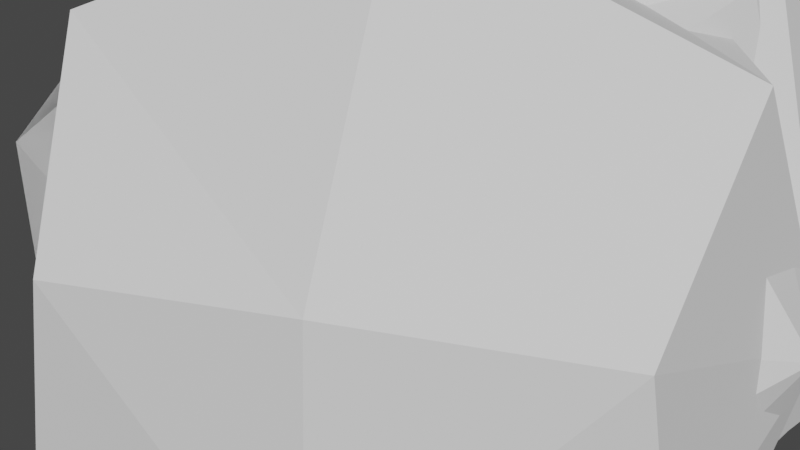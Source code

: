 # Source: AllPlatforms.blend  (saved by Blender 3.1.7; exported with 4.5.12 LTS)
import bpy
from mathutils import Matrix  # noqa: F401  (used for matrix-valued properties, if any)

bpy.ops.wm.read_factory_settings(use_empty=True)
scene = bpy.context.scene
scene.name = 'Scene'

# ---- collections
col_rockplatforms = bpy.data.collections.new('RockPlatforms'); scene.collection.children.link(col_rockplatforms)

# ---- node groups
ng_auto_smooth = bpy.data.node_groups.new('Auto Smooth', 'GeometryNodeTree')
_s = ng_auto_smooth.interface.new_socket(name='Geometry', in_out='OUTPUT', socket_type='NodeSocketGeometry')
_s = ng_auto_smooth.interface.new_socket(name='Geometry', in_out='INPUT', socket_type='NodeSocketGeometry')
_s = ng_auto_smooth.interface.new_socket(name='Angle', in_out='INPUT', socket_type='NodeSocketFloat')
_s.subtype = 'ANGLE'
_s.min_value = 0.0
_s.max_value = 3.142
ng_auto_smooth.is_modifier = True
_N = ng_auto_smooth.nodes; _L = ng_auto_smooth.links
n0 = _N.new('NodeGroupOutput'); n0.name = 'Group Output'; n0.location = (480, -100)
n1 = _N.new('NodeGroupInput'); n1.name = 'Group Input'; n1.location = (-420, -300)
n2 = _N.new('NodeGroupInput'); n2.name = 'Group Input.001'; n2.location = (-60, -100)
n3 = _N.new('GeometryNodeSetShadeSmooth'); n3.name = 'Set Shade Smooth'; n3.location = (120, -100)
n3.domain = 'EDGE'
n4 = _N.new('GeometryNodeSetShadeSmooth'); n4.name = 'Set Shade Smooth.001'; n4.location = (300, -100)
n5 = _N.new('GeometryNodeInputMeshEdgeAngle'); n5.name = 'Edge Angle'; n5.location = (-420, -220)
n6 = _N.new('GeometryNodeInputEdgeSmooth'); n6.name = 'Is Edge Smooth'; n6.location = (-60, -160)
n7 = _N.new('GeometryNodeInputShadeSmooth'); n7.name = 'Is Face Smooth'; n7.location = (-240, -340)
n8 = _N.new('FunctionNodeBooleanMath'); n8.name = 'Boolean Math'; n8.location = (-60, -220)
n9 = _N.new('FunctionNodeCompare'); n9.name = 'Compare'; n9.location = (-240, -180)
n9.operation = 'LESS_EQUAL'
_L.new(n5.outputs[0], n9.inputs[0])
_L.new(n4.outputs[0], n0.inputs[0])
_L.new(n1.outputs[1], n9.inputs[1])
_L.new(n9.outputs[0], n8.inputs[0])
_L.new(n7.outputs[0], n8.inputs[1])
_L.new(n2.outputs[0], n3.inputs[0])
_L.new(n6.outputs[0], n3.inputs[1])
_L.new(n3.outputs[0], n4.inputs[0])
_L.new(n8.outputs[0], n3.inputs[2])
n0.is_active_output = True

# ---- world
world_world = bpy.data.worlds.new('World'); scene.world = world_world
world_world.use_nodes = True; world_world.node_tree.nodes.clear()
_N = world_world.node_tree.nodes; _L = world_world.node_tree.links
n0 = _N.new('ShaderNodeOutputWorld'); n0.name = 'World Output'; n0.location = (300, 300)
n1 = _N.new('ShaderNodeBackground'); n1.name = 'Background'; n1.location = (10, 300)
n1.inputs[0].default_value = (0.05088, 0.05088, 0.05088, 1.0)
_L.new(n1.outputs[0], n0.inputs[0])
n0.is_active_output = True
world_world.color = (0.05088, 0.05088, 0.05088)
world_world.use_sun_shadow = False
world_world.sun_shadow_jitter_overblur = 0.0

# ---- meshes
me_platform = bpy.data.meshes.new('Platform')
me_platform.from_pydata([(-0.1294, 0.983, 0.0), (-0.6036, 0.7866, 0.0), (-0.916, 0.3794, 0.0), (-0.983, -0.1294, 0.0), (-0.7866, -0.6036, 0.0), (-0.3794, -0.916, 0.0), (0.1294, -0.983, 0.0), (0.6036, -0.7866, 0.0), (0.916, -0.3794, 0.0), (0.983, 0.1294, 0.0), (0.7866, 0.6036, 0.0), (0.3794, 0.916, 0.0), (0.6209, 0.8092, -0.3711), (0.9424, 0.3903, -0.3711), (1.011, -0.1331, -0.3711), (0.8092, -0.6209, -0.3711), (0.3903, -0.9424, -0.3711), (-0.1331, -1.011, -0.3711), (-0.6209, -0.8092, -0.3711), (-0.9424, -0.3903, -0.3711), (-1.011, 0.1331, -0.3711), (-0.8092, 0.6209, -0.3711), (-0.3903, 0.9424, -0.3711), (0.1331, 1.011, -0.3711), (0.5672, 0.4352, -1.187), (0.6605, -0.2736, -1.187), (0.09332, -0.7088, -1.187), (-0.5672, -0.4352, -1.187), (-0.6605, 0.2736, -1.187), (-0.09332, 0.7088, -1.187)], [], [(0, 23, 22), (9, 8, 14), (4, 3, 19), (5, 4, 18), (11, 10, 12), (7, 6, 16), (3, 2, 20), (10, 9, 13), (6, 5, 17), (1, 0, 22), (2, 1, 21), (4, 19, 18), (8, 15, 14), (4, 5, 6), (9, 14, 13), (0, 11, 23), (8, 7, 15), (5, 18, 17), (11, 12, 23), (1, 22, 21), (7, 16, 15), (3, 20, 19), (10, 13, 12), (6, 17, 16), (2, 21, 20), (13, 24, 12), (16, 26, 25, 15), (21, 28, 20), (19, 27, 18), (14, 25, 24, 13), (12, 24, 29, 23), (22, 29, 28, 21), (17, 26, 16), (15, 25, 14), (20, 28, 27, 19), (18, 27, 26, 17), (23, 29, 22), (6, 7, 8), (8, 9, 10), (10, 11, 0), (0, 1, 2), (2, 3, 4), (2, 4, 0), (0, 4, 8), (8, 4, 6), (8, 10, 0)])
me_platform.polygons.foreach_set('use_smooth', [True] * 46)
_k = set([(0, 1), (0, 11), (1, 2), (2, 3), (3, 4), (4, 5), (5, 6), (6, 7), (7, 8), (8, 9), (9, 10), (10, 11), (12, 13), (12, 23), (13, 14), (14, 15), (15, 16), (16, 17), (17, 18), (18, 19), (19, 20), (20, 21), (21, 22), (22, 23)])
me_platform.attributes.new('sharp_edge', 'BOOLEAN', 'EDGE').data.foreach_set('value', [ (min(e.vertices), max(e.vertices)) in _k for e in me_platform.edges])
_uv = me_platform.uv_layers.new(name='UVMap')
_uv.uv.foreach_set('vector', [0.2251, 0.8301, 0.1789, 0.8792, 0.1635, 0.8025, 0.2117, 0.1492, 0.2012, 0.2245, 0.1512, 0.1792, 0.1892, 0.5283, 0.1937, 0.6042, 0.1357, 0.5695, 0.1877, 0.4522, 0.1892, 0.5283, 0.1327, 0.4913, 0.2415, 7.752e-05, 0.2251, 0.07435, 0.1789, 0.02518, 0.1937, 0.3002, 0.1892, 0.3762, 0.1357, 0.3349, 0.1937, 0.6042, 0.2012, 0.6799, 0.1419, 0.6475, 0.2251, 0.07435, 0.2117, 0.1492, 0.1635, 0.1019, 0.1892, 0.3762, 0.1877, 0.4522, 0.1327, 0.4131, 0.2117, 0.7552, 0.2251, 0.8301, 0.1635, 0.8025, 0.2012, 0.6799, 0.2117, 0.7552, 0.1512, 0.7252, 0.1892, 0.5283, 0.1357, 0.5695, 0.1327, 0.4913, 0.2012, 0.2245, 0.1419, 0.2569, 0.1512, 0.1792, 0.435, 0.4442, 0.3267, 0.4145, 0.2478, 0.3346, 0.2117, 0.1492, 0.1512, 0.1792, 0.1635, 0.1019, 0.2251, 0.8301, 0.2415, 0.9043, 0.1789, 0.8792, 0.2012, 0.2245, 0.1937, 0.3002, 0.1419, 0.2569, 0.1877, 0.4522, 0.1327, 0.4913, 0.1327, 0.4131, 0.2415, 0.9043, 0.1973, 0.9553, 0.1789, 0.8792, 0.2117, 0.7552, 0.1635, 0.8025, 0.1512, 0.7252, 0.1937, 0.3002, 0.1357, 0.3349, 0.1419, 0.2569, 0.1937, 0.6042, 0.1419, 0.6475, 0.1357, 0.5695, 0.2251, 0.07435, 0.1635, 0.1019, 0.1789, 0.02518, 0.1892, 0.3762, 0.1327, 0.4131, 0.1357, 0.3349, 0.2012, 0.6799, 0.1512, 0.7252, 0.1419, 0.6475, 0.1635, 0.1019, 0.04626, 0.03851, 0.1789, 0.02518, 0.1357, 0.3349, 0.002491, 0.3382, 0.01086, 0.2326, 0.1419, 0.2569, 0.1512, 0.7252, 0.02003, 0.7015, 0.1419, 0.6475, 0.1357, 0.5695, 0.006874, 0.5355, 0.1327, 0.4913, 0.1512, 0.1792, 0.01809, 0.172, 0.03478, 0.06735, 0.1635, 0.1019, 0.1973, 0.9553, 0.07167, 0.9999, 0.04677, 0.8969, 0.1789, 0.8792, 0.1635, 0.8025, 0.03477, 0.8371, 0.01809, 0.7324, 0.1512, 0.7252, 0.1327, 0.4131, 0.006874, 0.369, 0.1357, 0.3349, 0.1419, 0.2569, 0.02003, 0.203, 0.1512, 0.1792, 0.1419, 0.6475, 0.01086, 0.6718, 0.002491, 0.5662, 0.1357, 0.5695, 0.1327, 0.4913, 7.752e-05, 0.5052, 7.753e-05, 0.3992, 0.1327, 0.4131, 0.1789, 0.8792, 0.04626, 0.8659, 0.1635, 0.8025, 0.2478, 0.3346, 0.2194, 0.2259, 0.2491, 0.1176, 0.2491, 0.1176, 0.329, 0.03872, 0.4377, 0.01033, 0.4377, 0.01033, 0.546, 0.04007, 0.6249, 0.12, 0.6249, 0.12, 0.6533, 0.2286, 0.6235, 0.3369, 0.6235, 0.3369, 0.5436, 0.4158, 0.435, 0.4442, 0.6235, 0.3369, 0.435, 0.4442, 0.6249, 0.12, 0.6249, 0.12, 0.435, 0.4442, 0.2491, 0.1176, 0.2491, 0.1176, 0.435, 0.4442, 0.2478, 0.3346, 0.2491, 0.1176, 0.4377, 0.01033, 0.6249, 0.12])
me_platform.use_remesh_fix_poles = True
me_platform.use_remesh_preserve_attributes = False
me_platform.update()
me_rock = bpy.data.meshes.new('rock')
me_rock.from_pydata([(-0.7552, -0.5021, -0.5122), (-0.7435, 0.5008, -0.4898), (-0.7776, -0.5026, 0.3566), (-0.7935, 0.5026, 0.3798), (0.7512, -0.5001, -0.3825), (0.7474, 0.5021, -0.3467), (0.751, -0.5021, 0.3723), (0.7421, 0.5036, 0.3554)], [], [(0, 2, 3, 1), (0, 1, 5, 4), (0, 4, 6, 2), (7, 6, 4, 5), (7, 3, 2, 6), (7, 5, 1, 3)])
me_rock.use_remesh_fix_poles = True
me_rock.use_remesh_preserve_attributes = False
me_rock.update()
me_rock_001 = bpy.data.meshes.new('rock.001')
me_rock_001.from_pydata([(-0.7552, -0.5021, -0.5122), (-0.7435, 0.5008, -0.4898), (-0.7776, -0.5026, 0.3566), (-0.7935, 0.5026, 0.3798), (0.7512, -0.5001, -0.3825), (0.7474, 0.5021, -0.3467), (0.751, -0.5021, 0.3723), (0.7421, 0.5036, 0.3554)], [], [(0, 2, 3, 1), (0, 1, 5, 4), (0, 4, 6, 2), (7, 6, 4, 5), (7, 3, 2, 6), (7, 5, 1, 3)])
me_rock_001.use_remesh_fix_poles = True
me_rock_001.use_remesh_preserve_attributes = False
me_rock_001.update()
me_rock_002 = bpy.data.meshes.new('rock.002')
me_rock_002.from_pydata([(-0.7552, -0.5021, -0.5122), (-0.7435, 0.5008, -0.4898), (-0.9166, -0.703, -0.1885), (-0.9081, 0.4828, 0.5293), (0.7512, -0.5001, -0.3825), (0.7474, 0.5021, -0.3467), (0.542, -0.761, -0.2962), (0.6238, 0.4838, 0.5251)], [], [(0, 2, 3, 1), (7, 6, 4, 5), (7, 3, 2, 6), (7, 5, 1, 3)])
me_rock_002.use_remesh_fix_poles = True
me_rock_002.use_remesh_preserve_attributes = False
me_rock_002.update()
me_rock_003 = bpy.data.meshes.new('rock.003')
me_rock_003.from_pydata([(-0.7552, -0.5021, -0.5122), (-0.7435, 0.5008, -0.4898), (-0.7776, -0.5026, 0.3566), (-0.7935, 0.5026, 0.3798), (0.7512, -0.5001, -0.3825), (0.7474, 0.5021, -0.3467), (0.751, -0.5021, 0.3723), (0.7421, 0.5036, 0.3554)], [], [(0, 2, 3, 1), (0, 1, 5, 4), (0, 4, 6, 2), (7, 6, 4, 5), (7, 3, 2, 6), (7, 5, 1, 3)])
me_rock_003.use_remesh_fix_poles = True
me_rock_003.use_remesh_preserve_attributes = False
me_rock_003.update()
me_rock_004 = bpy.data.meshes.new('rock.004')
me_rock_004.from_pydata([(-0.5367, -0.5037, 1.192e-07), (-1.12, 0.3853, 8.941e-08), (-0.7935, 0.5026, 0.3798), (0.6859, -0.2439, -1.192e-07), (0.6455, 0.724, -5.96e-08), (0.7421, 0.5036, 0.3554)], [], [(0, 2, 1), (5, 3, 4), (5, 4, 1, 2), (5, 2, 0, 3)])
me_rock_004.use_remesh_fix_poles = True
me_rock_004.use_remesh_preserve_attributes = False
me_rock_004.update()
me_rock_005 = bpy.data.meshes.new('rock.005')
me_rock_005.from_pydata([(-0.5367, -0.5037, 1.192e-07), (-1.12, 0.3853, 8.941e-08), (-0.7935, 0.5026, 0.3798), (0.6859, -0.2439, -1.192e-07), (0.6455, 0.724, -5.96e-08), (0.7421, 0.5036, 0.3554)], [], [(0, 2, 1), (5, 3, 4), (5, 4, 1, 2), (5, 2, 0, 3)])
me_rock_005.use_remesh_fix_poles = True
me_rock_005.use_remesh_preserve_attributes = False
me_rock_005.update()
me_rock_006 = bpy.data.meshes.new('rock.006')
me_rock_006.from_pydata([(-0.7552, -0.5021, -0.5122), (-0.7435, 0.5008, -0.4898), (-0.7776, -0.5026, 0.3566), (-0.7935, 0.5026, 0.3798), (0.7512, -0.5001, -0.3825), (0.7474, 0.5021, -0.3467), (0.751, -0.5021, 0.3723), (0.7421, 0.5036, 0.3554)], [], [(0, 2, 3, 1), (0, 1, 5, 4), (0, 4, 6, 2), (7, 6, 4, 5), (7, 3, 2, 6), (7, 5, 1, 3)])
me_rock_006.use_remesh_fix_poles = True
me_rock_006.use_remesh_preserve_attributes = False
me_rock_006.update()
me_rock_007 = bpy.data.meshes.new('rock.007')
me_rock_007.from_pydata([(-0.2096, -0.6086, -0.4654), (-0.7435, 0.5008, -0.4898), (-0.2268, -0.6094, 0.3771), (-0.7935, 0.5026, 0.3798), (0.7737, -0.3539, -0.7605), (0.7474, 0.5021, -0.3467), (0.9494, -0.6084, 0.1195), (0.7421, 0.5036, 0.3554)], [], [(0, 2, 3, 1), (0, 1, 5, 4), (7, 6, 4, 5), (7, 3, 2, 6), (7, 5, 1, 3)])
me_rock_007.use_remesh_fix_poles = True
me_rock_007.use_remesh_preserve_attributes = False
me_rock_007.update()
me_rock_008 = bpy.data.meshes.new('rock.008')
me_rock_008.from_pydata([(-0.7552, -0.5021, -0.5122), (-0.7435, 0.5008, -0.4898), (-0.9166, -0.703, -0.1885), (-0.9081, 0.4828, 0.5293), (0.7512, -0.5001, -0.3825), (0.7474, 0.5021, -0.3467), (0.542, -0.761, -0.2962), (0.6238, 0.4838, 0.5251)], [], [(0, 2, 3, 1), (7, 6, 4, 5), (7, 3, 2, 6), (7, 5, 1, 3)])
me_rock_008.use_remesh_fix_poles = True
me_rock_008.use_remesh_preserve_attributes = False
me_rock_008.update()
me_rock_009 = bpy.data.meshes.new('rock.009')
me_rock_009.from_pydata([(-0.7552, -0.5021, -0.5122), (-0.7435, 0.5008, -0.4898), (-0.7776, -0.5026, 0.3566), (-0.7935, 0.5026, 0.3798), (0.7512, -0.5001, -0.3825), (0.7474, 0.5021, -0.3467), (0.751, -0.5021, 0.3723), (0.7421, 0.5036, 0.3554)], [], [(0, 2, 3, 1), (0, 1, 5, 4), (0, 4, 6, 2), (7, 6, 4, 5), (7, 3, 2, 6), (7, 5, 1, 3)])
me_rock_009.use_remesh_fix_poles = True
me_rock_009.use_remesh_preserve_attributes = False
me_rock_009.update()
me_rock_010 = bpy.data.meshes.new('rock.010')
me_rock_010.from_pydata([(-0.5367, -0.5037, 1.192e-07), (-1.12, 0.3853, 8.941e-08), (-0.7935, 0.5026, 0.3798), (0.6859, -0.2439, -1.192e-07), (0.6455, 0.724, -5.96e-08), (0.7421, 0.5036, 0.3554)], [], [(0, 2, 1), (5, 3, 4), (5, 4, 1, 2), (5, 2, 0, 3)])
me_rock_010.use_remesh_fix_poles = True
me_rock_010.use_remesh_preserve_attributes = False
me_rock_010.update()
me_rock_011 = bpy.data.meshes.new('rock.011')
me_rock_011.from_pydata([(-0.5367, -0.5037, 1.192e-07), (-1.12, 0.3853, 8.941e-08), (-0.7935, 0.5026, 0.3798), (0.6859, -0.2439, -1.192e-07), (0.6455, 0.724, -5.96e-08), (0.7421, 0.5036, 0.3554)], [], [(0, 2, 1), (5, 3, 4), (5, 4, 1, 2), (5, 2, 0, 3)])
me_rock_011.use_remesh_fix_poles = True
me_rock_011.use_remesh_preserve_attributes = False
me_rock_011.update()
me_rock_012 = bpy.data.meshes.new('rock.012')
me_rock_012.from_pydata([(-0.7955, -0.4826, -0.6654), (-0.7435, 0.5008, -0.4898), (-0.8234, -0.5099, 0.03016), (-0.7935, 0.5026, 0.3798), (0.4046, -0.6061, -0.5491), (0.7474, 0.5021, -0.3467), (0.3956, -0.6327, 0.05534), (0.7421, 0.5036, 0.3554)], [], [(0, 2, 3, 1), (0, 1, 5, 4), (7, 6, 4, 5), (7, 3, 2, 6), (7, 5, 1, 3)])
me_rock_012.use_remesh_fix_poles = True
me_rock_012.use_remesh_preserve_attributes = False
me_rock_012.update()
me_rockplatform1 = bpy.data.meshes.new('RockPlatform1')
me_rockplatform1.from_pydata([(0.2431, -0.9272, -1.284), (0.734, -0.5334, -1.16), (0.5922, -0.1937, -1.049), (0.431, -0.9798, -0.3963), (0.9106, -0.7421, -0.3947), (0.7219, -0.3469, -0.2985), (0.3172, -0.194, -1.123), (0.5953, -0.785, -1.4), (0.285, -0.5976, -1.079), (0.785, -0.2483, -1.289), (0.2707, -1.165, -0.82), (0.8816, -0.647, -0.8006), (0.3121, -0.8353, -0.249), (0.8432, -0.4818, -0.228), (0.7927, -1.071, -0.252), (0.412, -0.3928, -1.435), (0.7806, -1.107, -0.8815), (0.03382, -0.8549, -0.681), (0.6252, -0.7445, -0.111), (0.7565, -0.3229, -0.735), (-0.06636, 0.7574, -0.04534), (0.3084, 1.225, -0.315), (0.481, 0.7713, -0.1578), (0.6319, 1.134, -0.2428), (0.2401, 0.4797, -0.8744), (0.4182, 0.9559, -1.062), (0.6295, 0.4507, -0.7882), (0.8271, 0.8754, -0.9222), (0.6424, 0.9682, -0.03687), (-0.00678, 1.144, -0.1214), (0.3374, 0.8079, -0.1523), (0.3394, 1.151, -0.7053), (0.4497, 0.367, -0.8797), (0.6477, 0.6588, -0.8741), (0.6642, 0.9273, -1.092), (0.7261, 0.3233, -0.2878), (0.1945, 0.6871, -1.196), (0.3365, 1.051, 0.007764), (-0.07984, 0.9552, -0.7064), (0.5532, 0.5927, -1.118), (0.8131, 0.7258, -0.4417), (0.5671, 1.086, -0.6343), (0.0282, 0.765, -0.6451), (-0.3395, 0.806, -0.2502), (-0.5628, 1.049, -0.5746), (-0.7341, 0.01678, -0.664), (-0.6727, 0.3305, -0.3774), (-0.9415, 0.6272, -0.5743), (-0.2675, 0.7907, -0.6814), (-0.1203, 0.8105, -0.4322), (0.0633, 0.7532, -0.8044), (-0.4695, 1.042, -0.4082), (-0.6656, 0.6342, -0.1555), (-0.655, 0.01374, -0.8363), (-0.6012, 0.3948, -0.9868), (-0.9798, 0.5135, -0.4426), (-0.8179, 0.1392, -0.4785), (-0.8084, 0.8933, -0.5713), (-0.1733, 0.995, -0.5963), (-0.9791, 0.2371, -0.6434), (-0.4549, 0.6455, -0.7125), (-0.8088, 0.8395, -0.3589), (-0.5166, -0.6435, -0.5932), (-0.6905, -0.2621, -0.6977), (-0.7876, -0.6051, -0.7109), (-0.9203, -0.343, -0.7899), (-0.7382, -0.601, -0.1644), (-0.876, -0.2659, -0.1791), (-0.9613, -0.6868, -0.3348), (-1.13, -0.3711, -0.3081), (-0.8879, -0.5142, -0.8728), (-0.6813, -0.5741, -0.7001), (-0.7987, -0.1881, -0.8675), (-0.559, -0.6762, -0.373), (-0.7698, -0.2226, -0.4379), (-0.8743, -0.6874, -0.1592), (-1.014, -0.5173, -0.258), (-1.045, -0.2907, -0.191), (-0.9763, -0.8766, -0.5543), (-0.7484, -0.3895, 0.004648), (-1.177, -0.2931, -0.5905), (-0.6572, -0.4258, -0.9495), (-0.6941, -0.8193, -0.4416), (-0.9821, -0.4924, -0.07065), (-1.176, -0.6133, -0.6132), (-0.9273, -0.2515, -0.5049), (0.5145, -0.5119, 3.262e-08), (0.2885, -0.3425, 4.182e-08), (0.4034, -0.2915, 0.08653), (0.8169, -0.271, -3.657e-08), (0.6534, -0.05755, -1.684e-08), (0.339, -0.4765, 4.921e-08), (0.4326, -0.3861, 0.06196), (0.3233, -0.3039, 0.06196), (0.7022, -0.4273, -4.683e-09), (0.4345, -0.1641, 1.52e-08), (0.753, -0.168, 0.05969), (0.6737, -0.06475, 0.05969), (0.7977, -0.115, -3.869e-08), (0.7794, -0.08577, 0.04524), (0.4762, -0.1575, 0.06768), (0.61, -0.2891, 0.06768), (-0.8671, 0.3018, -0.03889), (-0.7481, 0.3476, -0.01512), (-0.8378, 0.08543, -0.02279), (-0.7043, 0.1079, -0.008008), (-0.8181, 0.3938, 0.0102), (-0.7875, 0.3106, 0.01906), (-0.9022, 0.1787, -1.49e-08), (-0.6549, 0.2493, 0.008705), (-0.7747, 0.07868, 0.03572), (-0.7598, 0.0452, -0.01052), (-0.7963, 0.1912, 0.03976), (-0.1294, 0.983, 0.0), (-0.6036, 0.7866, 0.0), (-0.916, 0.3794, 0.0), (-0.983, -0.1294, 0.0), (-0.7866, -0.6036, 0.0), (-0.3794, -0.916, 0.0), (0.1294, -0.983, 0.0), (0.6036, -0.7866, 0.0), (0.916, -0.3794, 0.0), (0.983, 0.1294, 0.0), (0.7866, 0.6036, 0.0), (0.3794, 0.916, 0.0), (0.6209, 0.8092, -0.3711), (0.9424, 0.3903, -0.3711), (1.011, -0.1331, -0.3711), (0.8092, -0.6209, -0.3711), (0.3903, -0.9424, -0.3711), (-0.1331, -1.011, -0.3711), (-0.6209, -0.8092, -0.3711), (-0.9424, -0.3903, -0.3711), (-1.011, 0.1331, -0.3711), (-0.8092, 0.6209, -0.3711), (-0.3903, 0.9424, -0.3711), (0.1331, 1.011, -0.3711), (0.5672, 0.4352, -1.187), (0.6605, -0.2736, -1.187), (0.09332, -0.7088, -1.187), (-0.5672, -0.4352, -1.187), (-0.6605, 0.2736, -1.187), (-0.09332, 0.7088, -1.187)], [], [(8, 7, 0), (8, 6, 15), (6, 9, 15), (7, 9, 1), (0, 16, 10), (1, 16, 7), (16, 4, 14), (16, 3, 10), (0, 17, 8), (3, 17, 10), (12, 14, 18), (13, 14, 4), (4, 19, 13), (19, 1, 9), (8, 15, 7), (6, 2, 9), (7, 15, 9), (0, 7, 16), (1, 11, 16), (16, 11, 4), (16, 14, 3), (0, 10, 17), (3, 12, 17), (12, 3, 14), (13, 18, 14), (5, 13, 19), (4, 11, 19), (19, 11, 1), (19, 9, 2), (30, 29, 20), (30, 28, 37), (21, 38, 29), (38, 25, 36), (33, 34, 27), (33, 32, 39), (32, 36, 39), (34, 36, 25), (27, 40, 33), (40, 22, 35), (40, 26, 33), (40, 27, 41, 23), (25, 41, 34), (30, 37, 29), (30, 22, 28), (20, 29, 38), (21, 31, 38), (38, 31, 25), (38, 36, 24), (33, 39, 34), (33, 26, 32), (32, 24, 36), (34, 39, 36), (23, 28, 40), (40, 28, 22), (40, 35, 26), (27, 34, 41), (25, 31, 41), (41, 31, 21), (42, 58, 49), (50, 48, 58), (48, 51, 58), (49, 51, 43), (54, 55, 47), (54, 53, 59), (59, 45, 56), (59, 46, 55), (47, 60, 54), (44, 60, 57), (47, 61, 57), (55, 52, 61), (61, 43, 51), (61, 44, 57), (42, 50, 58), (48, 44, 51), (49, 58, 51), (54, 59, 55), (59, 53, 45), (59, 56, 46), (47, 57, 60), (44, 48, 60), (47, 55, 61), (55, 46, 52), (61, 52, 43), (61, 51, 44), (71, 70, 81), (70, 72, 81), (62, 82, 71), (66, 82, 73), (82, 68, 78), (82, 64, 71), (76, 77, 69), (76, 75, 83), (75, 79, 83), (77, 79, 67), (69, 84, 76), (65, 84, 80), (84, 64, 78), (84, 68, 76), (69, 85, 80), (67, 85, 77), (85, 63, 72), (85, 65, 80), (71, 64, 70), (70, 65, 72), (62, 73, 82), (66, 75, 82), (82, 75, 68), (82, 78, 64), (76, 83, 77), (76, 68, 75), (75, 66, 79), (77, 83, 79), (69, 80, 84), (65, 70, 84), (84, 70, 64), (84, 78, 68), (69, 77, 85), (67, 74, 85), (85, 74, 63), (85, 72, 65), (92, 91, 86), (93, 92, 88), (91, 92, 93, 87), (88, 101, 96, 99, 97, 100), (98, 96, 89), (90, 99, 98), (90, 100, 97), (95, 93, 100), (101, 86, 94), (101, 89, 96), (98, 99, 96), (90, 97, 99), (90, 95, 100), (95, 87, 93), (100, 93, 88), (88, 92, 101), (101, 92, 86), (101, 94, 89), (107, 106, 102), (111, 110, 104), (112, 102, 108), (112, 104, 110), (112, 110, 111, 105, 109, 103, 106, 107), (112, 107, 102), (112, 108, 104), (113, 136, 135), (122, 121, 127), (117, 116, 132), (118, 117, 131), (124, 123, 125), (120, 119, 129), (116, 115, 133), (123, 122, 126), (119, 118, 130), (114, 113, 135), (115, 114, 134), (117, 132, 131), (121, 128, 127), (117, 118, 119), (122, 127, 126), (113, 124, 136), (121, 120, 128), (118, 131, 130), (124, 125, 136), (114, 135, 134), (120, 129, 128), (116, 133, 132), (123, 126, 125), (119, 130, 129), (115, 134, 133), (126, 137, 125), (129, 139, 138, 128), (134, 141, 133), (132, 140, 131), (127, 138, 137, 126), (125, 137, 142, 136), (135, 142, 141, 134), (130, 139, 129), (128, 138, 127), (133, 141, 140, 132), (131, 140, 139, 130), (136, 142, 135), (119, 120, 121), (121, 122, 123), (123, 124, 113), (113, 114, 115), (115, 116, 117), (115, 117, 113), (113, 117, 121), (121, 117, 119), (121, 123, 113), (28, 23, 41, 21, 29, 37)])
me_rockplatform1.polygons.foreach_set('use_smooth', [0, 0, 0, 0, 0, 0, 0, 0, 0, 0, 0, 0, 0, 0, 0, 0, 0, 0, 0, 0, 0, 0, 0, 0, 0, 0, 0, 0, 0, 0, 0, 0, 0, 0, 0, 0, 0, 0, 0, 0, 0, 0, 0, 0, 0, 0, 0, 0, 0, 0, 0, 0, 0, 0, 0, 0, 0, 0, 0, 0, 0, 0, 0, 0, 0, 0, 0, 0, 0, 0, 0, 0, 0, 0, 0, 0, 0, 0, 0, 0, 0, 0, 0, 0, 0, 0, 0, 0, 0, 0, 0, 0, 0, 0, 0, 0, 0, 0, 0, 0, 0, 0, 0, 0, 0, 0, 0, 0, 0, 0, 0, 0, 0, 0, 0, 0, 0, 0, 0, 0, 0, 0, 0, 0, 0, 0, 0, 0, 0, 0, 0, 0, 0, 0, 0, 0, 0, 0, 0, 0, 0, 0, 0, 0, 0, 1, 1, 1, 1, 1, 1, 1, 1, 1, 1, 1, 1, 1, 1, 1, 1, 1, 1, 1, 1, 1, 1, 1, 1, 1, 1, 1, 1, 1, 1, 1, 1, 1, 1, 1, 1, 1, 1, 1, 1, 1, 1, 1, 1, 1, 1, 0])
_k = set([(113, 114), (113, 124), (114, 115), (115, 116), (116, 117), (117, 118), (118, 119), (119, 120), (120, 121), (121, 122), (122, 123), (123, 124), (125, 126), (125, 136), (126, 127), (127, 128), (128, 129), (129, 130), (130, 131), (131, 132), (132, 133), (133, 134), (134, 135), (135, 136)])
me_rockplatform1.attributes.new('sharp_edge', 'BOOLEAN', 'EDGE').data.foreach_set('value', [ (min(e.vertices), max(e.vertices)) in _k for e in me_rockplatform1.edges])
_uv = me_rockplatform1.uv_layers.new(name='UVMap')
_uv.uv.foreach_set('vector', [0.7866, 0.4565, 0.8112, 0.5331, 0.7794, 0.5262, 0.7866, 0.4565, 0.8923, 0.4677, 0.8381, 0.5087, 0.8923, 0.4677, 0.8555, 0.5346, 0.8381, 0.5087, 0.8112, 0.5331, 0.8555, 0.5346, 0.8383, 0.552, 0.7794, 0.5262, 0.7896, 0.5798, 0.7509, 0.558, 0.8383, 0.552, 0.7896, 0.5798, 0.8112, 0.5331, 0.7896, 0.5798, 0.8116, 0.6375, 0.7722, 0.6308, 0.7896, 0.5798, 0.7306, 0.6111, 0.7509, 0.558, 0.7794, 0.5262, 0.6796, 0.5216, 0.7866, 0.4565, 0.7306, 0.6111, 0.6796, 0.5216, 0.7509, 0.558, 0.6925, 0.6428, 0.7722, 0.6308, 0.7581, 0.6825, 0.8294, 0.6931, 0.7722, 0.6308, 0.8116, 0.6375, 0.8116, 0.6375, 0.8959, 0.602, 0.8294, 0.6931, 0.8959, 0.602, 0.8383, 0.552, 0.8555, 0.5346, 0.7866, 0.4565, 0.8381, 0.5087, 0.8112, 0.5331, 0.8923, 0.4677, 0.8959, 0.5284, 0.8555, 0.5346, 0.8112, 0.5331, 0.8381, 0.5087, 0.8555, 0.5346, 0.7794, 0.5262, 0.8112, 0.5331, 0.7896, 0.5798, 0.8383, 0.552, 0.8327, 0.5934, 0.7896, 0.5798, 0.7896, 0.5798, 0.8327, 0.5934, 0.8116, 0.6375, 0.7896, 0.5798, 0.7722, 0.6308, 0.7306, 0.6111, 0.7794, 0.5262, 0.7509, 0.558, 0.6796, 0.5216, 0.7306, 0.6111, 0.6925, 0.6428, 0.6796, 0.5216, 0.6925, 0.6428, 0.7306, 0.6111, 0.7722, 0.6308, 0.8294, 0.6931, 0.7581, 0.6825, 0.7722, 0.6308, 0.8701, 0.6901, 0.8294, 0.6931, 0.8959, 0.602, 0.8116, 0.6375, 0.8327, 0.5934, 0.8959, 0.602, 0.8959, 0.602, 0.8327, 0.5934, 0.8383, 0.552, 0.8959, 0.602, 0.8555, 0.5346, 0.8959, 0.5284, 0.6795, 0.5351, 0.5756, 0.5385, 0.5881, 0.4565, 0.6795, 0.5351, 0.6204, 0.5954, 0.604, 0.5684, 0.5694, 0.5765, 0.4717, 0.5635, 0.5756, 0.5385, 0.4717, 0.5635, 0.5301, 0.6376, 0.5068, 0.6519, 0.5569, 0.6826, 0.5446, 0.65, 0.5625, 0.6518, 0.5569, 0.6826, 0.4992, 0.7398, 0.5283, 0.6722, 0.4992, 0.7398, 0.5068, 0.6519, 0.5283, 0.6722, 0.5446, 0.65, 0.5068, 0.6519, 0.5301, 0.6376, 0.5625, 0.6518, 0.6155, 0.6541, 0.5569, 0.6826, 0.6155, 0.6541, 0.6793, 0.5787, 0.6795, 0.7062, 0.6155, 0.6541, 0.5602, 0.7301, 0.5569, 0.6826, 0.6155, 0.6541, 0.5625, 0.6518, 0.5624, 0.6152, 0.5954, 0.6009, 0.5301, 0.6376, 0.5624, 0.6152, 0.5446, 0.65, 0.6795, 0.5351, 0.604, 0.5684, 0.5756, 0.5385, 0.6795, 0.5351, 0.6793, 0.5787, 0.6204, 0.5954, 0.5881, 0.4565, 0.5756, 0.5385, 0.4717, 0.5635, 0.5694, 0.5765, 0.5431, 0.6039, 0.4717, 0.5635, 0.4717, 0.5635, 0.5431, 0.6039, 0.5301, 0.6376, 0.4717, 0.5635, 0.5068, 0.6519, 0.4631, 0.6946, 0.5569, 0.6826, 0.5283, 0.6722, 0.5446, 0.65, 0.5569, 0.6826, 0.5602, 0.7301, 0.4992, 0.7398, 0.4992, 0.7398, 0.4631, 0.6946, 0.5068, 0.6519, 0.5446, 0.65, 0.5283, 0.6722, 0.5068, 0.6519, 0.5954, 0.6009, 0.6204, 0.5954, 0.6155, 0.6541, 0.6155, 0.6541, 0.6204, 0.5954, 0.6793, 0.5787, 0.6155, 0.6541, 0.6795, 0.7062, 0.5602, 0.7301, 0.5625, 0.6518, 0.5446, 0.65, 0.5624, 0.6152, 0.5301, 0.6376, 0.5431, 0.6039, 0.5624, 0.6152, 0.5624, 0.6152, 0.5431, 0.6039, 0.5694, 0.5765, 0.7795, 0.6932, 0.7626, 0.7382, 0.7333, 0.7111, 0.8098, 0.6958, 0.7932, 0.7592, 0.7626, 0.7382, 0.7932, 0.7592, 0.7374, 0.7696, 0.7626, 0.7382, 0.7333, 0.7111, 0.7374, 0.7696, 0.6994, 0.7474, 0.8098, 0.867, 0.7266, 0.8453, 0.7426, 0.8332, 0.8098, 0.867, 0.7738, 0.9263, 0.7388, 0.8792, 0.7388, 0.8792, 0.744, 0.9211, 0.714, 0.8986, 0.7388, 0.8792, 0.6833, 0.8708, 0.7266, 0.8453, 0.7426, 0.8332, 0.8011, 0.8019, 0.8098, 0.867, 0.7487, 0.7841, 0.8011, 0.8019, 0.7443, 0.806, 0.7426, 0.8332, 0.7234, 0.8056, 0.7443, 0.806, 0.7266, 0.8453, 0.6796, 0.8073, 0.7234, 0.8056, 0.7234, 0.8056, 0.6994, 0.7474, 0.7374, 0.7696, 0.7234, 0.8056, 0.7487, 0.7841, 0.7443, 0.806, 0.7795, 0.6932, 0.8098, 0.6958, 0.7626, 0.7382, 0.7932, 0.7592, 0.7487, 0.7841, 0.7374, 0.7696, 0.7333, 0.7111, 0.7626, 0.7382, 0.7374, 0.7696, 0.8098, 0.867, 0.7388, 0.8792, 0.7266, 0.8453, 0.7388, 0.8792, 0.7738, 0.9263, 0.744, 0.9211, 0.7388, 0.8792, 0.714, 0.8986, 0.6833, 0.8708, 0.7426, 0.8332, 0.7443, 0.806, 0.8011, 0.8019, 0.7487, 0.7841, 0.7932, 0.7592, 0.8011, 0.8019, 0.7426, 0.8332, 0.7266, 0.8453, 0.7234, 0.8056, 0.7266, 0.8453, 0.6833, 0.8708, 0.6796, 0.8073, 0.7234, 0.8056, 0.6796, 0.8073, 0.6994, 0.7474, 0.7234, 0.8056, 0.7374, 0.7696, 0.7487, 0.7841, 0.4719, 0.8181, 0.5071, 0.8461, 0.4763, 0.8766, 0.5071, 0.8461, 0.5326, 0.8982, 0.4763, 0.8766, 0.4631, 0.7768, 0.5079, 0.7742, 0.4719, 0.8181, 0.549, 0.7399, 0.5079, 0.7742, 0.4954, 0.7459, 0.5079, 0.7742, 0.5397, 0.7855, 0.5223, 0.7974, 0.5079, 0.7742, 0.4926, 0.8201, 0.4719, 0.8181, 0.5573, 0.7899, 0.5796, 0.7991, 0.5646, 0.8065, 0.5573, 0.7899, 0.5476, 0.7667, 0.57, 0.7769, 0.5476, 0.7667, 0.6072, 0.7401, 0.57, 0.7769, 0.5796, 0.7991, 0.6072, 0.7401, 0.6065, 0.7937, 0.5646, 0.8065, 0.5346, 0.813, 0.5573, 0.7899, 0.5321, 0.8583, 0.5346, 0.813, 0.5519, 0.8259, 0.5346, 0.813, 0.4926, 0.8201, 0.5223, 0.7974, 0.5346, 0.813, 0.5397, 0.7855, 0.5573, 0.7899, 0.5646, 0.8065, 0.5781, 0.8423, 0.5519, 0.8259, 0.6065, 0.7937, 0.5781, 0.8423, 0.5796, 0.7991, 0.5781, 0.8423, 0.5772, 0.8971, 0.5326, 0.8982, 0.5781, 0.8423, 0.5321, 0.8583, 0.5519, 0.8259, 0.4719, 0.8181, 0.4926, 0.8201, 0.5071, 0.8461, 0.5071, 0.8461, 0.5321, 0.8583, 0.5326, 0.8982, 0.4631, 0.7768, 0.4954, 0.7459, 0.5079, 0.7742, 0.549, 0.7399, 0.5476, 0.7667, 0.5079, 0.7742, 0.5079, 0.7742, 0.5476, 0.7667, 0.5397, 0.7855, 0.5079, 0.7742, 0.5223, 0.7974, 0.4926, 0.8201, 0.5573, 0.7899, 0.57, 0.7769, 0.5796, 0.7991, 0.5573, 0.7899, 0.5397, 0.7855, 0.5476, 0.7667, 0.5476, 0.7667, 0.549, 0.7399, 0.6072, 0.7401, 0.5796, 0.7991, 0.57, 0.7769, 0.6072, 0.7401, 0.5646, 0.8065, 0.5519, 0.8259, 0.5346, 0.813, 0.5321, 0.8583, 0.5071, 0.8461, 0.5346, 0.813, 0.5346, 0.813, 0.5071, 0.8461, 0.4926, 0.8201, 0.5346, 0.813, 0.5223, 0.7974, 0.5397, 0.7855, 0.5646, 0.8065, 0.5796, 0.7991, 0.5781, 0.8423, 0.6065, 0.7937, 0.6072, 0.8492, 0.5781, 0.8423, 0.5781, 0.8423, 0.6072, 0.8492, 0.5772, 0.8971, 0.5781, 0.8423, 0.5326, 0.8982, 0.5321, 0.8583, 0.631, 0.7992, 0.6259, 0.819, 0.6074, 0.7982, 0.6465, 0.8036, 0.631, 0.7992, 0.6433, 0.7953, 0.6259, 0.819, 0.631, 0.7992, 0.6465, 0.8036, 0.6475, 0.815, 0.6433, 0.7953, 0.6324, 0.7721, 0.6423, 0.7507, 0.651, 0.7478, 0.655, 0.7565, 0.6552, 0.7816, 0.6501, 0.7399, 0.6423, 0.7507, 0.6254, 0.7416, 0.6637, 0.7552, 0.651, 0.7478, 0.6501, 0.7399, 0.6637, 0.7552, 0.6552, 0.7816, 0.655, 0.7565, 0.6637, 0.7886, 0.6465, 0.8036, 0.6552, 0.7816, 0.6324, 0.7721, 0.6074, 0.7982, 0.6076, 0.7662, 0.6324, 0.7721, 0.6254, 0.7416, 0.6423, 0.7507, 0.6501, 0.7399, 0.651, 0.7478, 0.6423, 0.7507, 0.6637, 0.7552, 0.655, 0.7565, 0.651, 0.7478, 0.6637, 0.7552, 0.6637, 0.7886, 0.6552, 0.7816, 0.6637, 0.7886, 0.6475, 0.815, 0.6465, 0.8036, 0.6552, 0.7816, 0.6465, 0.8036, 0.6433, 0.7953, 0.6433, 0.7953, 0.631, 0.7992, 0.6324, 0.7721, 0.6324, 0.7721, 0.631, 0.7992, 0.6074, 0.7982, 0.6324, 0.7721, 0.6076, 0.7662, 0.6254, 0.7416, 0.8228, 0.7268, 0.8158, 0.7368, 0.8099, 0.7224, 0.8367, 0.6932, 0.833, 0.6994, 0.8244, 0.6938, 0.8267, 0.7108, 0.8099, 0.7224, 0.813, 0.7045, 0.8267, 0.7108, 0.8244, 0.6938, 0.833, 0.6994, 0.8267, 0.7108, 0.833, 0.6994, 0.8367, 0.6932, 0.8427, 0.7035, 0.8427, 0.7238, 0.8273, 0.7343, 0.8158, 0.7368, 0.8228, 0.7268, 0.8267, 0.7108, 0.8228, 0.7268, 0.8099, 0.7224, 0.8267, 0.7108, 0.813, 0.7045, 0.8244, 0.6938, 0.2251, 0.8301, 0.1789, 0.8792, 0.1635, 0.8025, 0.2117, 0.1492, 0.2012, 0.2245, 0.1512, 0.1792, 0.1892, 0.5283, 0.1937, 0.6042, 0.1357, 0.5695, 0.1877, 0.4522, 0.1892, 0.5283, 0.1327, 0.4913, 0.2415, 7.752e-05, 0.2251, 0.07435, 0.1789, 0.02518, 0.1937, 0.3002, 0.1892, 0.3762, 0.1357, 0.3349, 0.1937, 0.6042, 0.2012, 0.6799, 0.1419, 0.6475, 0.2251, 0.07435, 0.2117, 0.1492, 0.1635, 0.1019, 0.1892, 0.3762, 0.1877, 0.4522, 0.1327, 0.4131, 0.2117, 0.7552, 0.2251, 0.8301, 0.1635, 0.8025, 0.2012, 0.6799, 0.2117, 0.7552, 0.1512, 0.7252, 0.1892, 0.5283, 0.1357, 0.5695, 0.1327, 0.4913, 0.2012, 0.2245, 0.1419, 0.2569, 0.1512, 0.1792, 0.435, 0.4442, 0.3267, 0.4145, 0.2478, 0.3346, 0.2117, 0.1492, 0.1512, 0.1792, 0.1635, 0.1019, 0.2251, 0.8301, 0.2415, 0.9043, 0.1789, 0.8792, 0.2012, 0.2245, 0.1937, 0.3002, 0.1419, 0.2569, 0.1877, 0.4522, 0.1327, 0.4913, 0.1327, 0.4131, 0.2415, 0.9043, 0.1973, 0.9553, 0.1789, 0.8792, 0.2117, 0.7552, 0.1635, 0.8025, 0.1512, 0.7252, 0.1937, 0.3002, 0.1357, 0.3349, 0.1419, 0.2569, 0.1937, 0.6042, 0.1419, 0.6475, 0.1357, 0.5695, 0.2251, 0.07435, 0.1635, 0.1019, 0.1789, 0.02518, 0.1892, 0.3762, 0.1327, 0.4131, 0.1357, 0.3349, 0.2012, 0.6799, 0.1512, 0.7252, 0.1419, 0.6475, 0.1635, 0.1019, 0.04626, 0.03851, 0.1789, 0.02518, 0.1357, 0.3349, 0.002491, 0.3382, 0.01086, 0.2326, 0.1419, 0.2569, 0.1512, 0.7252, 0.02003, 0.7015, 0.1419, 0.6475, 0.1357, 0.5695, 0.006874, 0.5355, 0.1327, 0.4913, 0.1512, 0.1792, 0.01809, 0.172, 0.03478, 0.06735, 0.1635, 0.1019, 0.1973, 0.9553, 0.07167, 0.9999, 0.04677, 0.8969, 0.1789, 0.8792, 0.1635, 0.8025, 0.03477, 0.8371, 0.01809, 0.7324, 0.1512, 0.7252, 0.1327, 0.4131, 0.006874, 0.369, 0.1357, 0.3349, 0.1419, 0.2569, 0.02003, 0.203, 0.1512, 0.1792, 0.1419, 0.6475, 0.01086, 0.6718, 0.002491, 0.5662, 0.1357, 0.5695, 0.1327, 0.4913, 7.752e-05, 0.5052, 7.753e-05, 0.3992, 0.1327, 0.4131, 0.1789, 0.8792, 0.04626, 0.8659, 0.1635, 0.8025, 0.2478, 0.3346, 0.2194, 0.2259, 0.2491, 0.1176, 0.2491, 0.1176, 0.329, 0.03872, 0.4377, 0.01033, 0.4377, 0.01033, 0.546, 0.04007, 0.6249, 0.12, 0.6249, 0.12, 0.6533, 0.2286, 0.6235, 0.3369, 0.6235, 0.3369, 0.5436, 0.4158, 0.435, 0.4442, 0.6235, 0.3369, 0.435, 0.4442, 0.6249, 0.12, 0.6249, 0.12, 0.435, 0.4442, 0.2491, 0.1176, 0.2491, 0.1176, 0.435, 0.4442, 0.2478, 0.3346, 0.2491, 0.1176, 0.4377, 0.01033, 0.6249, 0.12, 0.6204, 0.5954, 0.5954, 0.6009, 0.5624, 0.6152, 0.5694, 0.5765, 0.5756, 0.5385, 0.604, 0.5684])
me_rockplatform1.use_remesh_fix_poles = True
me_rockplatform1.use_remesh_preserve_attributes = False
me_rockplatform1.update()

# ---- objects
ob_platform = bpy.data.objects.new('Platform', me_platform)
ob_rockplatform = bpy.data.objects.new('RockPlatform', me_platform)
ob_rock = bpy.data.objects.new('rock', me_rock)
ob_rock_001 = bpy.data.objects.new('rock.001', me_rock_001)
ob_rock_002 = bpy.data.objects.new('rock.002', me_rock_002)
ob_rock_003 = bpy.data.objects.new('rock.003', me_rock_003)
ob_rock_004 = bpy.data.objects.new('rock.004', me_rock_004)
ob_rock_005 = bpy.data.objects.new('rock.005', me_rock_005)
ob_rockplatform_001 = bpy.data.objects.new('RockPlatform.001', me_platform)
ob_rock_006 = bpy.data.objects.new('rock.006', me_rock_006)
ob_rock_007 = bpy.data.objects.new('rock.007', me_rock_007)
ob_rock_008 = bpy.data.objects.new('rock.008', me_rock_008)
ob_rock_009 = bpy.data.objects.new('rock.009', me_rock_009)
ob_rock_010 = bpy.data.objects.new('rock.010', me_rock_010)
ob_rock_011 = bpy.data.objects.new('rock.011', me_rock_011)
ob_rock_012 = bpy.data.objects.new('rock.012', me_rock_012)
ob_rockplatform1 = bpy.data.objects.new('RockPlatform1', me_rockplatform1)

# ---- transforms, parenting, visibility, modifiers, constraints
ob_platform.location = (0.0, 0.0, 0.0)
ob_platform.scale = (0.9454, 0.9454, 0.9454)
_m = ob_platform.modifiers.new('Triangulate', 'TRIANGULATE')
_m = ob_platform.modifiers.new('Auto Smooth', 'NODES')
_m.node_group = ng_auto_smooth
_gi = [s.identifier for s in ng_auto_smooth.interface.items_tree if s.item_type == 'SOCKET' and s.in_out == 'INPUT']
_m[_gi[1]] = 3.142  # Angle
ob_rockplatform.location = (0.0, 0.0, 0.0)
ob_rockplatform.scale = (0.9454, 0.9454, 0.9454)
_m = ob_rockplatform.modifiers.new('Triangulate', 'TRIANGULATE')
_m = ob_rockplatform.modifiers.new('Auto Smooth', 'NODES')
_m.node_group = ng_auto_smooth
_gi = [s.identifier for s in ng_auto_smooth.interface.items_tree if s.item_type == 'SOCKET' and s.in_out == 'INPUT']
_m[_gi[1]] = 3.142  # Angle
ob_rock.parent = ob_rockplatform
ob_rock.matrix_parent_inverse = Matrix(((1.058, -0.0, 0.0, -0.0), (-0.0, 1.058, -0.0, 0.0), (0.0, -0.0, 1.058, -0.0), (-0.0, 0.0, -0.0, 1.0)))
ob_rock.location = (0.4731, -0.5121, -0.658)
ob_rock.rotation_euler = (-0.1132, -1.244, -1.001)
ob_rock.scale = (1.009, 1.009, 1.009)
_m = ob_rock.modifiers.new('Subsurf', 'SUBSURF')
_m.render_levels = 1
_m = ob_rock.modifiers.new('Triangulate', 'TRIANGULATE')
_m = ob_rock.modifiers.new('Displace', 'DISPLACE')
_m.mid_level = 0.0
_m.strength = 0.204
_m = ob_rock.modifiers.new('Displace.001', 'DISPLACE')
_m.mid_level = 0.1633
_m.strength = 1.878
_m = ob_rock.modifiers.new('Displace.002', 'DISPLACE')
_m.strength = 0.2498
_m = ob_rock.modifiers.new('Displace.003', 'DISPLACE')
_m.strength = 0.1682
ob_rock_001.parent = ob_rockplatform
ob_rock_001.matrix_parent_inverse = Matrix(((1.058, -0.0, 0.0, -0.0), (-0.0, 1.058, -0.0, 0.0), (0.0, -0.0, 1.058, -0.0), (-0.0, 0.0, -0.0, 1.0)))
ob_rock_001.location = (0.4836, 0.773, -0.5158)
ob_rock_001.rotation_euler = (-4.111, 1.986, -4.387)
ob_rock_001.scale = (1.009, 1.009, 1.009)
_m = ob_rock_001.modifiers.new('Subsurf', 'SUBSURF')
_m.render_levels = 1
_m = ob_rock_001.modifiers.new('Triangulate', 'TRIANGULATE')
_m = ob_rock_001.modifiers.new('Displace', 'DISPLACE')
_m.mid_level = 0.0
_m.strength = 0.104
_m = ob_rock_001.modifiers.new('Displace.001', 'DISPLACE')
_m.mid_level = 0.1633
_m.strength = 1.878
_m = ob_rock_001.modifiers.new('Displace.002', 'DISPLACE')
_m.strength = 0.2498
_m = ob_rock_001.modifiers.new('Displace.003', 'DISPLACE')
_m.strength = 0.1682
ob_rock_002.parent = ob_rockplatform
ob_rock_002.matrix_parent_inverse = Matrix(((1.058, -0.0, 0.0, -0.0), (-0.0, 1.058, -0.0, 0.0), (0.0, -0.0, 1.058, -0.0), (-0.0, 0.0, -0.0, 1.0)))
ob_rock_002.location = (-0.6538, 0.6157, -0.595)
ob_rock_002.rotation_euler = (-4.077, -0.009825, -2.341)
ob_rock_002.scale = (0.6973, 0.6973, 0.6973)
_m = ob_rock_002.modifiers.new('Subsurf', 'SUBSURF')
_m.render_levels = 1
_m = ob_rock_002.modifiers.new('Triangulate', 'TRIANGULATE')
_m = ob_rock_002.modifiers.new('Displace', 'DISPLACE')
_m.mid_level = 0.0
_m.strength = 0.204
_m = ob_rock_002.modifiers.new('Displace.001', 'DISPLACE')
_m.mid_level = 0.1633
_m.strength = -2.022
_m = ob_rock_002.modifiers.new('Displace.002', 'DISPLACE')
_m.strength = 0.2498
_m = ob_rock_002.modifiers.new('Displace.003', 'DISPLACE')
_m.strength = 0.1682
ob_rock_003.parent = ob_rockplatform
ob_rock_003.matrix_parent_inverse = Matrix(((1.058, -0.0, 0.0, -0.0), (-0.0, 1.058, -0.0, 0.0), (0.0, -0.0, 1.058, -0.0), (-0.0, 0.0, -0.0, 1.0)))
ob_rock_003.location = (-0.8172, -0.4531, -0.4555)
ob_rock_003.rotation_euler = (0.2208, -1.91, 0.159)
ob_rock_003.scale = (0.6834, 0.6834, 0.6834)
_m = ob_rock_003.modifiers.new('Subsurf', 'SUBSURF')
_m.render_levels = 1
_m = ob_rock_003.modifiers.new('Triangulate', 'TRIANGULATE')
_m = ob_rock_003.modifiers.new('Displace', 'DISPLACE')
_m.mid_level = 0.0
_m.strength = 0.204
_m = ob_rock_003.modifiers.new('Displace.001', 'DISPLACE')
_m.mid_level = 0.1633
_m.strength = 1.878
_m = ob_rock_003.modifiers.new('Displace.002', 'DISPLACE')
_m.strength = 0.2498
_m = ob_rock_003.modifiers.new('Displace.003', 'DISPLACE')
_m.strength = 0.1682
ob_rock_004.parent = ob_rockplatform
ob_rock_004.matrix_parent_inverse = Matrix(((1.058, -0.0, 0.0, -0.0), (-0.0, 1.058, -0.0, 0.0), (0.0, -0.0, 1.058, -0.0), (-0.0, 0.0, -0.0, 1.0)))
ob_rock_004.location = (0.5822, -0.2969, -5.635e-08)
ob_rock_004.rotation_euler = (2.98e-08, 2.98e-08, 0.4697)
ob_rock_004.scale = (0.3953, 0.3953, 0.3953)
_m = ob_rock_004.modifiers.new('Subsurf', 'SUBSURF')
_m.render_levels = 1
_m = ob_rock_004.modifiers.new('Triangulate', 'TRIANGULATE')
ob_rock_005.parent = ob_rockplatform
ob_rock_005.matrix_parent_inverse = Matrix(((1.058, -0.0, 0.0, -0.0), (-0.0, 1.058, -0.0, 0.0), (0.0, -0.0, 1.058, -0.0), (-0.0, 0.0, -0.0, 1.0)))
ob_rock_005.location = (-0.7663, 0.1852, 0.0)
ob_rock_005.rotation_euler = (2.98e-08, 2.98e-08, -1.619)
ob_rock_005.scale = (0.2403, 0.2403, 0.2403)
_m = ob_rock_005.modifiers.new('Subsurf', 'SUBSURF')
_m.render_levels = 1
_m = ob_rock_005.modifiers.new('Triangulate', 'TRIANGULATE')
_m = ob_rock_005.modifiers.new('Displace', 'DISPLACE')
_m.mid_level = 0.0
_m.strength = 0.0
_m = ob_rock_005.modifiers.new('Displace.001', 'DISPLACE')
_m.mid_level = 0.1633
_m.strength = 1.078
_m = ob_rock_005.modifiers.new('Displace.002', 'DISPLACE')
_m.strength = 0.2498
_m = ob_rock_005.modifiers.new('Displace.003', 'DISPLACE')
_m.strength = 0.1682
ob_rockplatform_001.location = (0.0, 0.0, 0.0)
ob_rockplatform_001.scale = (0.9454, 0.9454, 0.9454)
_m = ob_rockplatform_001.modifiers.new('Triangulate', 'TRIANGULATE')
_m = ob_rockplatform_001.modifiers.new('Auto Smooth', 'NODES')
_m.node_group = ng_auto_smooth
_gi = [s.identifier for s in ng_auto_smooth.interface.items_tree if s.item_type == 'SOCKET' and s.in_out == 'INPUT']
_m[_gi[1]] = 3.142  # Angle
ob_rock_006.parent = ob_rockplatform_001
ob_rock_006.matrix_parent_inverse = Matrix(((1.058, -0.0, 0.0, -0.0), (-0.0, 1.058, -0.0, 0.0), (0.0, -0.0, 1.058, -0.0), (-0.0, 0.0, -0.0, 1.0)))
ob_rock_006.location = (0.4731, -0.5121, -0.658)
ob_rock_006.rotation_euler = (-0.1132, -1.244, -1.001)
ob_rock_006.scale = (0.9255, 0.9255, 0.9255)
_m = ob_rock_006.modifiers.new('Subsurf', 'SUBSURF')
_m.render_levels = 1
_m = ob_rock_006.modifiers.new('Triangulate', 'TRIANGULATE')
_m = ob_rock_006.modifiers.new('Displace', 'DISPLACE')
_m.mid_level = 0.0
_m.strength = 0.204
_m = ob_rock_006.modifiers.new('Displace.001', 'DISPLACE')
_m.mid_level = 0.1633
_m.strength = 1.878
_m = ob_rock_006.modifiers.new('Displace.002', 'DISPLACE')
_m.strength = 0.2498
_m = ob_rock_006.modifiers.new('Displace.003', 'DISPLACE')
_m.strength = 0.1682
ob_rock_007.parent = ob_rockplatform_001
ob_rock_007.matrix_parent_inverse = Matrix(((1.058, -0.0, 0.0, -0.0), (-0.0, 1.058, -0.0, 0.0), (0.0, -0.0, 1.058, -0.0), (-0.0, 0.0, -0.0, 1.0)))
ob_rock_007.location = (0.4836, 0.773, -0.5158)
ob_rock_007.rotation_euler = (-4.111, 1.986, -4.387)
ob_rock_007.scale = (1.009, 1.009, 1.009)
_m = ob_rock_007.modifiers.new('Subsurf', 'SUBSURF')
_m.render_levels = 1
_m = ob_rock_007.modifiers.new('Triangulate', 'TRIANGULATE')
_m = ob_rock_007.modifiers.new('Displace', 'DISPLACE')
_m.mid_level = 0.0
_m.strength = 0.104
_m = ob_rock_007.modifiers.new('Displace.001', 'DISPLACE')
_m.mid_level = 0.1633
_m.strength = 1.878
_m = ob_rock_007.modifiers.new('Displace.002', 'DISPLACE')
_m.strength = 0.2498
_m = ob_rock_007.modifiers.new('Displace.003', 'DISPLACE')
_m.strength = 0.1682
ob_rock_008.parent = ob_rockplatform_001
ob_rock_008.matrix_parent_inverse = Matrix(((1.058, -0.0, 0.0, -0.0), (-0.0, 1.058, -0.0, 0.0), (0.0, -0.0, 1.058, -0.0), (-0.0, 0.0, -0.0, 1.0)))
ob_rock_008.location = (-0.6538, 0.6157, -0.595)
ob_rock_008.rotation_euler = (-4.077, -0.009825, -2.341)
ob_rock_008.scale = (0.6973, 0.6973, 0.6973)
_m = ob_rock_008.modifiers.new('Subsurf', 'SUBSURF')
_m.render_levels = 1
_m = ob_rock_008.modifiers.new('Triangulate', 'TRIANGULATE')
_m = ob_rock_008.modifiers.new('Displace', 'DISPLACE')
_m.mid_level = 0.0
_m.strength = 0.204
_m = ob_rock_008.modifiers.new('Displace.001', 'DISPLACE')
_m.mid_level = 0.1633
_m.strength = -2.022
_m = ob_rock_008.modifiers.new('Displace.002', 'DISPLACE')
_m.strength = 0.2498
_m = ob_rock_008.modifiers.new('Displace.003', 'DISPLACE')
_m.strength = 0.1682
ob_rock_009.parent = ob_rockplatform_001
ob_rock_009.matrix_parent_inverse = Matrix(((1.058, -0.0, 0.0, -0.0), (-0.0, 1.058, -0.0, 0.0), (0.0, -0.0, 1.058, -0.0), (-0.0, 0.0, -0.0, 1.0)))
ob_rock_009.location = (-0.8172, -0.4531, -0.4555)
ob_rock_009.rotation_euler = (0.2208, -1.91, 0.159)
ob_rock_009.scale = (0.6834, 0.6834, 0.6834)
_m = ob_rock_009.modifiers.new('Subsurf', 'SUBSURF')
_m.render_levels = 1
_m = ob_rock_009.modifiers.new('Triangulate', 'TRIANGULATE')
_m = ob_rock_009.modifiers.new('Displace', 'DISPLACE')
_m.mid_level = 0.0
_m.strength = 0.204
_m = ob_rock_009.modifiers.new('Displace.001', 'DISPLACE')
_m.mid_level = 0.1633
_m.strength = 1.878
_m = ob_rock_009.modifiers.new('Displace.002', 'DISPLACE')
_m.strength = 0.2498
_m = ob_rock_009.modifiers.new('Displace.003', 'DISPLACE')
_m.strength = 0.1682
ob_rock_010.parent = ob_rockplatform_001
ob_rock_010.matrix_parent_inverse = Matrix(((1.058, -0.0, 0.0, -0.0), (-0.0, 1.058, -0.0, 0.0), (0.0, -0.0, 1.058, -0.0), (-0.0, 0.0, -0.0, 1.0)))
ob_rock_010.location = (0.5822, -0.2969, -5.635e-08)
ob_rock_010.rotation_euler = (2.98e-08, 2.98e-08, 0.4697)
ob_rock_010.scale = (0.3953, 0.3953, 0.3953)
_m = ob_rock_010.modifiers.new('Subsurf', 'SUBSURF')
_m.render_levels = 1
_m = ob_rock_010.modifiers.new('Triangulate', 'TRIANGULATE')
ob_rock_011.parent = ob_rockplatform_001
ob_rock_011.matrix_parent_inverse = Matrix(((1.058, -0.0, 0.0, -0.0), (-0.0, 1.058, -0.0, 0.0), (0.0, -0.0, 1.058, -0.0), (-0.0, 0.0, -0.0, 1.0)))
ob_rock_011.location = (-0.5216, 0.1162, -0.04634)
ob_rock_011.rotation_euler = (0.2079, 0.1266, -1.711)
ob_rock_011.scale = (0.2403, 0.2403, 0.2403)
_m = ob_rock_011.modifiers.new('Subsurf', 'SUBSURF')
_m.levels = 0
_m.render_levels = 1
_m = ob_rock_011.modifiers.new('Triangulate', 'TRIANGULATE')
_m = ob_rock_011.modifiers.new('Displace', 'DISPLACE')
_m.mid_level = 0.0
_m.strength = 0.0
_m = ob_rock_011.modifiers.new('Displace.001', 'DISPLACE')
_m.mid_level = 0.1633
_m.strength = -2.022
_m = ob_rock_011.modifiers.new('Displace.002', 'DISPLACE')
_m.strength = 0.2498
_m = ob_rock_011.modifiers.new('Displace.003', 'DISPLACE')
_m.strength = 0.1682
ob_rock_012.parent = ob_rockplatform_001
ob_rock_012.matrix_parent_inverse = Matrix(((1.058, -0.0, 0.0, -0.0), (-0.0, 1.058, -0.0, 0.0), (0.0, -0.0, 1.058, -0.0), (-0.0, 0.0, -0.0, 1.0)))
ob_rock_012.location = (0.8542, 0.1684, -0.5083)
ob_rock_012.rotation_euler = (-9.467, 4.292, -4.848)
ob_rock_012.scale = (0.8624, 0.8624, 0.8624)
_m = ob_rock_012.modifiers.new('Subsurf', 'SUBSURF')
_m.render_levels = 1
_m = ob_rock_012.modifiers.new('Triangulate', 'TRIANGULATE')
_m = ob_rock_012.modifiers.new('Displace', 'DISPLACE')
_m.mid_level = 0.0
_m.strength = 0.104
_m = ob_rock_012.modifiers.new('Displace.001', 'DISPLACE')
_m.mid_level = 0.1633
_m.strength = 1.878
_m = ob_rock_012.modifiers.new('Displace.002', 'DISPLACE')
_m.strength = 0.2498
_m = ob_rock_012.modifiers.new('Displace.003', 'DISPLACE')
_m.strength = 0.1682
ob_rockplatform1.location = (0.0, 0.0, 0.0)
ob_rockplatform1.scale = (0.9454, 0.9454, 0.9454)
_m = ob_rockplatform1.modifiers.new('Triangulate', 'TRIANGULATE')
_m = ob_rockplatform1.modifiers.new('Auto Smooth', 'NODES')
_m.node_group = ng_auto_smooth
_gi = [s.identifier for s in ng_auto_smooth.interface.items_tree if s.item_type == 'SOCKET' and s.in_out == 'INPUT']
_m[_gi[1]] = 3.142  # Angle

# ---- collection membership
scene.collection.objects.link(ob_platform)
col_rockplatforms.objects.link(ob_rockplatform)
col_rockplatforms.objects.link(ob_rock)
col_rockplatforms.objects.link(ob_rock_001)
col_rockplatforms.objects.link(ob_rock_002)
col_rockplatforms.objects.link(ob_rock_003)
col_rockplatforms.objects.link(ob_rock_004)
col_rockplatforms.objects.link(ob_rock_005)
col_rockplatforms.objects.link(ob_rockplatform_001)
col_rockplatforms.objects.link(ob_rock_006)
col_rockplatforms.objects.link(ob_rock_007)
col_rockplatforms.objects.link(ob_rock_008)
col_rockplatforms.objects.link(ob_rock_009)
col_rockplatforms.objects.link(ob_rock_010)
col_rockplatforms.objects.link(ob_rock_011)
col_rockplatforms.objects.link(ob_rock_012)
col_rockplatforms.objects.link(ob_rockplatform1)

# ---- scene / render settings (as saved in the file)
scene.frame_start = 1; scene.frame_end = 250; scene.frame_set(1)
scene.render.engine = 'BLENDER_EEVEE_NEXT'
scene.cycles.use_denoising = False
scene.cycles.sampling_pattern = 'TABULATED_SOBOL'
scene.cycles.use_light_tree = False
scene.view_settings.view_transform = 'Filmic'
bpy.context.view_layer.update()

# ---- added for rendering (the .blend has no active camera and no usable light): camera, sun
cam_auto = bpy.data.cameras.new('AutoCamera')
cam_auto.lens = 50.0
cam_auto.sensor_width = 36.0
cam_auto.clip_end = 1000.0
ob_auto_camera = bpy.data.objects.new('AutoCamera', cam_auto)
scene.collection.objects.link(ob_auto_camera)
ob_auto_camera.location = (4.22104, -5.11696, 2.78016)
ob_auto_camera.rotation_euler = (1.09748, -7.21219e-08, 0.694738)
scene.camera = ob_auto_camera
light_auto_sun = bpy.data.lights.new('AutoSun', 'SUN')
light_auto_sun.energy = 3.0
light_auto_sun.angle = 0.0523599
ob_auto_sun = bpy.data.objects.new('AutoSun', light_auto_sun)
scene.collection.objects.link(ob_auto_sun)
ob_auto_sun.rotation_euler = (0.872665, 0.174533, 0.523599)
bpy.context.view_layer.update()
